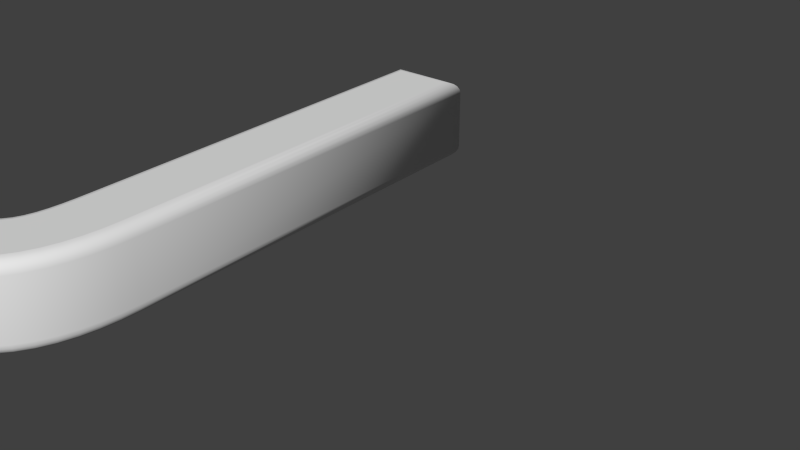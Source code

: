 # Source: j.blend  (saved by Blender 2.72.0; exported with 4.5.12 LTS)
import bpy
from mathutils import Matrix  # noqa: F401  (used for matrix-valued properties, if any)

bpy.ops.wm.read_factory_settings(use_empty=True)
scene = bpy.context.scene
scene.name = 'Scene'

# ---- collections
col_collection_1 = bpy.data.collections.new('Collection 1'); scene.collection.children.link(col_collection_1)

# ---- world
world_world = bpy.data.worlds.new('World'); scene.world = world_world
world_world.color = (0.05088, 0.05088, 0.05088)
world_world.use_sun_shadow = False
world_world.sun_shadow_jitter_overblur = 0.0
world_world.cycles.sampling_method = 'MANUAL'
world_world.cycles.sample_map_resolution = 256

# ---- curves / text
txt_text = bpy.data.curves.new('Text', 'FONT')
txt_text.dimensions = '2D'
txt_text.body = 'J'
txt_text.use_path_clamp = True
txt_text.extrude = 0.05
txt_text.bevel_depth = 0.02

# ---- objects
ob_a = bpy.data.objects.new('A', txt_text)

# ---- transforms, parenting, visibility, modifiers, constraints
ob_a.location = (0.0, 0.0, 0.0)
ob_a.lineart.crease_threshold = 0.0

# ---- collection membership
col_collection_1.objects.link(ob_a)

# ---- scene / render settings (as saved in the file)
scene.frame_start = 1; scene.frame_end = 250; scene.frame_set(1)
scene.render.engine = 'BLENDER_EEVEE_NEXT'
scene.render.resolution_percentage = 50
scene.render.dither_intensity = 0.0
scene.cycles.use_denoising = False
scene.cycles.samples = 10
scene.cycles.sampling_pattern = 'TABULATED_SOBOL'
scene.cycles.light_sampling_threshold = 0.0
scene.cycles.use_adaptive_sampling = False
scene.cycles.use_light_tree = False
scene.cycles.blur_glossy = 0.0
scene.cycles.pixel_filter_type = 'GAUSSIAN'
scene.cycles.sample_clamp_indirect = 0.0
scene.view_settings.view_transform = 'Standard'
bpy.context.view_layer.update()

# ---- added for rendering (the .blend has no active camera and no usable light): camera, sun
cam_auto = bpy.data.cameras.new('AutoCamera')
cam_auto.lens = 50.0
cam_auto.sensor_width = 36.0
cam_auto.clip_end = 1000.0
ob_auto_camera = bpy.data.objects.new('AutoCamera', cam_auto)
scene.collection.objects.link(ob_auto_camera)
ob_auto_camera.location = (1.28723, -0.774672, 0.729781)
ob_auto_camera.rotation_euler = (1.09748, -7.21219e-08, 0.694738)
scene.camera = ob_auto_camera
light_auto_sun = bpy.data.lights.new('AutoSun', 'SUN')
light_auto_sun.energy = 3.0
light_auto_sun.angle = 0.0523599
ob_auto_sun = bpy.data.objects.new('AutoSun', light_auto_sun)
scene.collection.objects.link(ob_auto_sun)
ob_auto_sun.rotation_euler = (0.872665, 0.174533, 0.523599)
bpy.context.view_layer.update()
